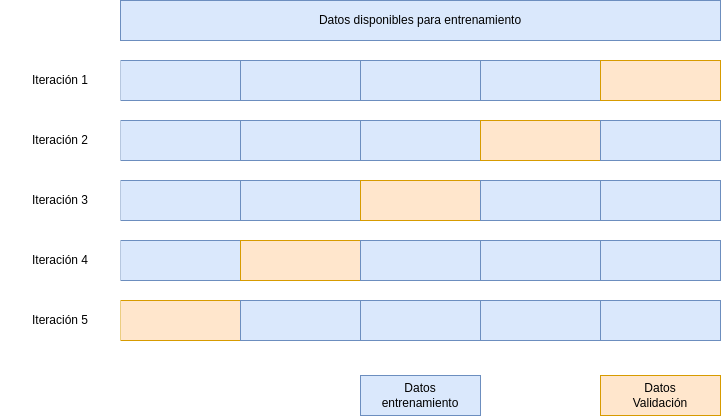

The diagram above was exported from draw.io. Its source (the exported page's mxGraphModel, read from the mxfile embedded in the PNG):
<mxGraphModel dx="1185" dy="710" grid="1" gridSize="10" guides="1" tooltips="1" connect="1" arrows="1" fold="1" page="1" pageScale="1" pageWidth="1100" pageHeight="850" math="0" shadow="0">
  <root>
    <mxCell id="0" />
    <mxCell id="1" parent="0" />
    <mxCell id="ftFY9EE5cyXuSIkCLrrS-1" value="" style="rounded=0;whiteSpace=wrap;html=1;fillColor=#dae8fc;strokeColor=#6c8ebf;" vertex="1" parent="1">
      <mxGeometry x="180" y="110" width="120" height="40" as="geometry" />
    </mxCell>
    <mxCell id="ftFY9EE5cyXuSIkCLrrS-2" value="" style="rounded=0;whiteSpace=wrap;html=1;fillColor=#dae8fc;strokeColor=#6c8ebf;" vertex="1" parent="1">
      <mxGeometry x="300" y="110" width="120" height="40" as="geometry" />
    </mxCell>
    <mxCell id="ftFY9EE5cyXuSIkCLrrS-3" value="" style="rounded=0;whiteSpace=wrap;html=1;fillColor=#dae8fc;strokeColor=#6c8ebf;" vertex="1" parent="1">
      <mxGeometry x="420" y="110" width="120" height="40" as="geometry" />
    </mxCell>
    <mxCell id="ftFY9EE5cyXuSIkCLrrS-4" value="" style="rounded=0;whiteSpace=wrap;html=1;fillColor=#dae8fc;strokeColor=#6c8ebf;" vertex="1" parent="1">
      <mxGeometry x="540" y="110" width="120" height="40" as="geometry" />
    </mxCell>
    <mxCell id="ftFY9EE5cyXuSIkCLrrS-5" value="" style="rounded=0;whiteSpace=wrap;html=1;fillColor=#ffe6cc;strokeColor=#d79b00;" vertex="1" parent="1">
      <mxGeometry x="660" y="110" width="120" height="40" as="geometry" />
    </mxCell>
    <mxCell id="ftFY9EE5cyXuSIkCLrrS-6" value="" style="rounded=0;whiteSpace=wrap;html=1;fillColor=#dae8fc;strokeColor=#6c8ebf;" vertex="1" parent="1">
      <mxGeometry x="180" y="170" width="120" height="40" as="geometry" />
    </mxCell>
    <mxCell id="ftFY9EE5cyXuSIkCLrrS-7" value="" style="rounded=0;whiteSpace=wrap;html=1;fillColor=#dae8fc;strokeColor=#6c8ebf;" vertex="1" parent="1">
      <mxGeometry x="300" y="170" width="120" height="40" as="geometry" />
    </mxCell>
    <mxCell id="ftFY9EE5cyXuSIkCLrrS-8" value="" style="rounded=0;whiteSpace=wrap;html=1;fillColor=#dae8fc;strokeColor=#6c8ebf;" vertex="1" parent="1">
      <mxGeometry x="420" y="170" width="120" height="40" as="geometry" />
    </mxCell>
    <mxCell id="ftFY9EE5cyXuSIkCLrrS-9" value="" style="rounded=0;whiteSpace=wrap;html=1;fillColor=#ffe6cc;strokeColor=#d79b00;" vertex="1" parent="1">
      <mxGeometry x="540" y="170" width="120" height="40" as="geometry" />
    </mxCell>
    <mxCell id="ftFY9EE5cyXuSIkCLrrS-10" value="" style="rounded=0;whiteSpace=wrap;html=1;fillColor=#dae8fc;strokeColor=#6c8ebf;" vertex="1" parent="1">
      <mxGeometry x="660" y="170" width="120" height="40" as="geometry" />
    </mxCell>
    <mxCell id="ftFY9EE5cyXuSIkCLrrS-11" value="" style="rounded=0;whiteSpace=wrap;html=1;fillColor=#dae8fc;strokeColor=#6c8ebf;" vertex="1" parent="1">
      <mxGeometry x="180" y="230" width="120" height="40" as="geometry" />
    </mxCell>
    <mxCell id="ftFY9EE5cyXuSIkCLrrS-12" value="" style="rounded=0;whiteSpace=wrap;html=1;fillColor=#dae8fc;strokeColor=#6c8ebf;" vertex="1" parent="1">
      <mxGeometry x="300" y="230" width="120" height="40" as="geometry" />
    </mxCell>
    <mxCell id="ftFY9EE5cyXuSIkCLrrS-13" value="" style="rounded=0;whiteSpace=wrap;html=1;fillColor=#ffe6cc;strokeColor=#d79b00;" vertex="1" parent="1">
      <mxGeometry x="420" y="230" width="120" height="40" as="geometry" />
    </mxCell>
    <mxCell id="ftFY9EE5cyXuSIkCLrrS-14" value="" style="rounded=0;whiteSpace=wrap;html=1;fillColor=#dae8fc;strokeColor=#6c8ebf;" vertex="1" parent="1">
      <mxGeometry x="540" y="230" width="120" height="40" as="geometry" />
    </mxCell>
    <mxCell id="ftFY9EE5cyXuSIkCLrrS-15" value="" style="rounded=0;whiteSpace=wrap;html=1;fillColor=#dae8fc;strokeColor=#6c8ebf;" vertex="1" parent="1">
      <mxGeometry x="660" y="230" width="120" height="40" as="geometry" />
    </mxCell>
    <mxCell id="ftFY9EE5cyXuSIkCLrrS-16" value="" style="rounded=0;whiteSpace=wrap;html=1;fillColor=#dae8fc;strokeColor=#6c8ebf;" vertex="1" parent="1">
      <mxGeometry x="180" y="290" width="120" height="40" as="geometry" />
    </mxCell>
    <mxCell id="ftFY9EE5cyXuSIkCLrrS-17" value="" style="rounded=0;whiteSpace=wrap;html=1;fillColor=#ffe6cc;strokeColor=#d79b00;" vertex="1" parent="1">
      <mxGeometry x="300" y="290" width="120" height="40" as="geometry" />
    </mxCell>
    <mxCell id="ftFY9EE5cyXuSIkCLrrS-18" value="" style="rounded=0;whiteSpace=wrap;html=1;fillColor=#dae8fc;strokeColor=#6c8ebf;" vertex="1" parent="1">
      <mxGeometry x="420" y="290" width="120" height="40" as="geometry" />
    </mxCell>
    <mxCell id="ftFY9EE5cyXuSIkCLrrS-19" value="" style="rounded=0;whiteSpace=wrap;html=1;fillColor=#dae8fc;strokeColor=#6c8ebf;" vertex="1" parent="1">
      <mxGeometry x="540" y="290" width="120" height="40" as="geometry" />
    </mxCell>
    <mxCell id="ftFY9EE5cyXuSIkCLrrS-20" value="" style="rounded=0;whiteSpace=wrap;html=1;fillColor=#dae8fc;strokeColor=#6c8ebf;" vertex="1" parent="1">
      <mxGeometry x="660" y="290" width="120" height="40" as="geometry" />
    </mxCell>
    <mxCell id="ftFY9EE5cyXuSIkCLrrS-21" value="" style="rounded=0;whiteSpace=wrap;html=1;fillColor=#ffe6cc;strokeColor=#d79b00;" vertex="1" parent="1">
      <mxGeometry x="180" y="350" width="120" height="40" as="geometry" />
    </mxCell>
    <mxCell id="ftFY9EE5cyXuSIkCLrrS-22" value="" style="rounded=0;whiteSpace=wrap;html=1;fillColor=#dae8fc;strokeColor=#6c8ebf;" vertex="1" parent="1">
      <mxGeometry x="300" y="350" width="120" height="40" as="geometry" />
    </mxCell>
    <mxCell id="ftFY9EE5cyXuSIkCLrrS-23" value="" style="rounded=0;whiteSpace=wrap;html=1;fillColor=#dae8fc;strokeColor=#6c8ebf;" vertex="1" parent="1">
      <mxGeometry x="420" y="350" width="120" height="40" as="geometry" />
    </mxCell>
    <mxCell id="ftFY9EE5cyXuSIkCLrrS-24" value="" style="rounded=0;whiteSpace=wrap;html=1;fillColor=#dae8fc;strokeColor=#6c8ebf;" vertex="1" parent="1">
      <mxGeometry x="540" y="350" width="120" height="40" as="geometry" />
    </mxCell>
    <mxCell id="ftFY9EE5cyXuSIkCLrrS-25" value="" style="rounded=0;whiteSpace=wrap;html=1;fillColor=#dae8fc;strokeColor=#6c8ebf;" vertex="1" parent="1">
      <mxGeometry x="660" y="350" width="120" height="40" as="geometry" />
    </mxCell>
    <mxCell id="ftFY9EE5cyXuSIkCLrrS-26" value="Datos disponibles para entrenamiento" style="rounded=0;whiteSpace=wrap;html=1;fillColor=#dae8fc;strokeColor=#6c8ebf;" vertex="1" parent="1">
      <mxGeometry x="180" y="50" width="600" height="40" as="geometry" />
    </mxCell>
    <mxCell id="ftFY9EE5cyXuSIkCLrrS-27" value="Datos &lt;br&gt;entrenamiento" style="rounded=0;whiteSpace=wrap;html=1;fillColor=#dae8fc;strokeColor=#6c8ebf;" vertex="1" parent="1">
      <mxGeometry x="420" y="425" width="120" height="40" as="geometry" />
    </mxCell>
    <mxCell id="ftFY9EE5cyXuSIkCLrrS-28" value="Datos&lt;br&gt;Validación" style="rounded=0;whiteSpace=wrap;html=1;fillColor=#ffe6cc;strokeColor=#d79b00;" vertex="1" parent="1">
      <mxGeometry x="660" y="425" width="120" height="40" as="geometry" />
    </mxCell>
    <mxCell id="ftFY9EE5cyXuSIkCLrrS-29" value="Iteración 1" style="rounded=0;whiteSpace=wrap;html=1;strokeColor=none;" vertex="1" parent="1">
      <mxGeometry x="60" y="110" width="120" height="40" as="geometry" />
    </mxCell>
    <mxCell id="ftFY9EE5cyXuSIkCLrrS-30" value="Iteración 2" style="rounded=0;whiteSpace=wrap;html=1;strokeColor=none;" vertex="1" parent="1">
      <mxGeometry x="60" y="170" width="120" height="40" as="geometry" />
    </mxCell>
    <mxCell id="ftFY9EE5cyXuSIkCLrrS-31" value="Iteración 3" style="rounded=0;whiteSpace=wrap;html=1;strokeColor=none;" vertex="1" parent="1">
      <mxGeometry x="60" y="230" width="120" height="40" as="geometry" />
    </mxCell>
    <mxCell id="ftFY9EE5cyXuSIkCLrrS-32" value="Iteración 4" style="rounded=0;whiteSpace=wrap;html=1;strokeColor=none;" vertex="1" parent="1">
      <mxGeometry x="60" y="290" width="120" height="40" as="geometry" />
    </mxCell>
    <mxCell id="ftFY9EE5cyXuSIkCLrrS-33" value="Iteración 5" style="rounded=0;whiteSpace=wrap;html=1;strokeColor=none;" vertex="1" parent="1">
      <mxGeometry x="60" y="350" width="120" height="40" as="geometry" />
    </mxCell>
  </root>
</mxGraphModel>